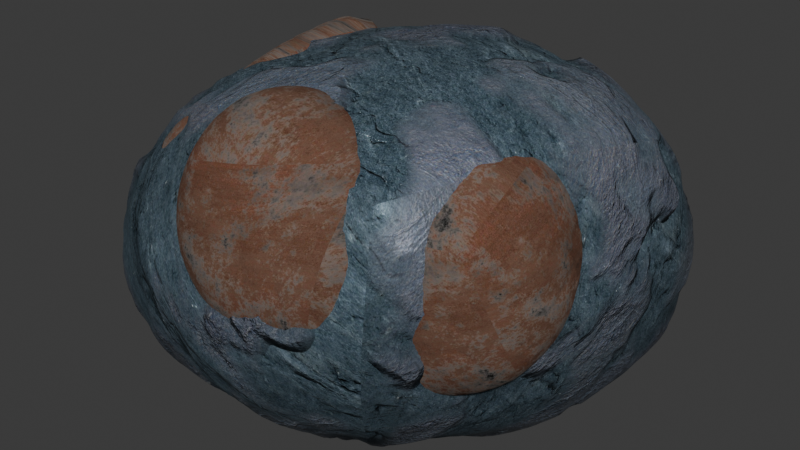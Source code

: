 # Source: ore.blend  (saved by Blender 4.3.34; exported with 4.5.12 LTS)
import bpy
from mathutils import Matrix  # noqa: F401  (used for matrix-valued properties, if any)

bpy.ops.wm.read_factory_settings(use_empty=True)
scene = bpy.context.scene
scene.name = 'Scene'

# ---- collections
col_collection = bpy.data.collections.new('Collection'); scene.collection.children.link(col_collection)

# ---- images (referenced by path relative to the original .blend; pixels are not part of the script)
import os
ASSET_DIR = os.environ.get("B2B_ASSET_DIR", "")  # directory of the original .blend (textures are referenced by path, not embedded)
HERE = os.path.dirname(os.path.abspath(__file__))  # packed textures are extracted next to this script under _unpacked/

def load_image(name, relpath, width, height, colorspace="sRGB"):
    """Load a texture the original file referenced (path relative to the .blend, or extracted next to this script)."""
    p = next((c for c in (os.path.join(HERE, relpath), os.path.join(ASSET_DIR, relpath)) if relpath and os.path.exists(c)), "")
    if p:
        img = bpy.data.images.load(p, check_existing=True)
        img.name = name
    else:  # same state as the original file: an image datablock whose file is absent (Cycles renders it pink)
        img = bpy.data.images.new(name, width, height)
        img.source = "FILE"
        img.filepath = "//" + (relpath or name)
    img.colorspace_settings.name = colorspace
    return img
img_rock_15_diffuse_jpg = load_image('rock-15_diffuse.jpg', '_unpacked/rock-15_diffuse.36cb6958.jpg', 2048, 2048, 'sRGB')
img_rock_21_diffuse_jpg = load_image('rock-21_diffuse.jpg', '_unpacked/rock-21_diffuse.99bc8c98.jpg', 2048, 2048, 'sRGB')
img_rock_18_diffuse_normals_jpg = load_image('rock-18_diffuse_normals.jpg', '_unpacked/rock-18_normals.29383813.jpg', 2048, 2048, 'Non-Color')
img_rock_21_diffuse_normals_jpg = load_image('rock-21_diffuse_normals.jpg', '_unpacked/rock-21_normals.b3c192b5.jpg', 2048, 2048, 'Non-Color')
img_rock_15_diffuse_normals_height_jpg = load_image('rock-15_diffuse_normals_height.jpg', '_unpacked/rock-15_height.4cf5178e.jpg', 2048, 2048, 'Non-Color')
img_rock_21_diffuse_normals_height_jpg = load_image('rock-21_diffuse_normals_height.jpg', '_unpacked/rock-21_height.8489bd89.jpg', 2048, 2048, 'Non-Color')
img_rock_15_rough_jpg = load_image('rock-15_rough.jpg', '_unpacked/rock-15_rough.fa266dbc.jpg', 2048, 2048, 'Non-Color')
img_rock_21_rough_jpg = load_image('rock-21_rough.jpg', '_unpacked/rock-21_rough.0ef3234d.jpg', 2048, 2048, 'Non-Color')
img_roughness__jpg = load_image('_Roughness_.jpg', '_unpacked/_Roughness_.993fb222.jpg', 2048, 2048, 'Non-Color')
img_height__jpg = load_image('_Height_.jpg', '_unpacked/_Height_.dbb2b5e3.jpg', 2048, 2048, 'Non-Color')
img_diffuse__jpg = load_image('_Diffuse_.jpg', '_unpacked/_Diffuse_.0fc8c528.jpg', 2048, 2048, 'sRGB')
img_normal__jpg = load_image('_Normal_.jpg', '_unpacked/_Normal_.1f1724ce.jpg', 2048, 2048, 'Non-Color')
img_specular__jpg = load_image('_Specular_.jpg', '_unpacked/_Specular_.5612977b.jpg', 2048, 2048, 'Non-Color')
img_metallic__jpg = load_image('_Metallic_.jpg', '_unpacked/_Metallic_.680b89c0.jpg', 2048, 2048, 'Non-Color')

# ---- materials (node trees are filled in below, after node groups)
mat_rock_019 = bpy.data.materials.new('Rock.019')
mat_rock_019.displacement_method = 'BOTH'
mat_iron_rust = bpy.data.materials.new('Iron Rust')
mat_iron_rust.displacement_method = 'DISPLACEMENT'

# ---- material node trees
mat_rock_019.use_nodes = True; mat_rock_019.node_tree.nodes.clear()
_N = mat_rock_019.node_tree.nodes; _L = mat_rock_019.node_tree.links
n0 = _N.new('ShaderNodeOutputMaterial'); n0.name = 'Material Output'; n0.location = (521, 315)
n1 = _N.new('ShaderNodeBsdfPrincipled'); n1.name = 'Principled BSDF'; n1.location = (65, 556)
n1.distribution = 'GGX'
n1.subsurface_method = 'RANDOM_WALK_SKIN'
n1.inputs[1].default_value = 0.2
n1.inputs[3].default_value = 1.45
n1.inputs[13].default_value = 0.2
n1.inputs[27].default_value = (0.0, 0.0, 0.0, 1.0)
n1.inputs[28].default_value = 1.0
n2 = _N.new('ShaderNodeTexImage'); n2.name = 'Image Texture'; n2.location = (-1109, 972)
n2.image = img_rock_15_diffuse_jpg
n3 = _N.new('ShaderNodeTexImage'); n3.name = 'Image Texture.005'; n3.location = (-1380, 978)
n3.image = img_rock_21_diffuse_jpg
n4 = _N.new('ShaderNodeMix'); n4.name = 'Mix'; n4.location = (-647, 951)
n4.data_type = 'RGBA'
n5 = _N.new('ShaderNodeTexNoise'); n5.name = 'Noise Texture'; n5.location = (-1390, 1411)
n6 = _N.new('ShaderNodeValToRGB'); n6.name = 'Color Ramp'; n6.location = (-1214, 1334)
while len(n6.color_ramp.elements) > 1: n6.color_ramp.elements.remove(n6.color_ramp.elements[-1])
n6.color_ramp.elements[0].position = 0.4591; n6.color_ramp.elements[0].color = (0.0, 0.0, 0.0, 1.0)
_e = n6.color_ramp.elements.new(0.5727); _e.color = (1.0, 1.0, 1.0, 1.0)
n7 = _N.new('ShaderNodeTexImage'); n7.name = 'Image Texture.006'; n7.location = (-1114, 367)
n7.image = img_rock_18_diffuse_normals_jpg
n8 = _N.new('ShaderNodeTexImage'); n8.name = 'Image Texture.007'; n8.location = (-1378, 376)
n8.image = img_rock_21_diffuse_normals_jpg
n9 = _N.new('ShaderNodeMix'); n9.name = 'Mix.001'; n9.location = (-652, 338)
n9.data_type = 'RGBA'
n10 = _N.new('ShaderNodeTexImage'); n10.name = 'Image Texture.008'; n10.location = (-1106, 60)
n10.image = img_rock_15_diffuse_normals_height_jpg
n11 = _N.new('ShaderNodeTexImage'); n11.name = 'Image Texture.009'; n11.location = (-1371, 70)
n11.image = img_rock_21_diffuse_normals_height_jpg
n12 = _N.new('ShaderNodeMix'); n12.name = 'Mix.002'; n12.location = (-654, 38)
n12.data_type = 'RGBA'
n13 = _N.new('ShaderNodeTexImage'); n13.name = 'Image Texture.010'; n13.location = (-1114, 681)
n13.image = img_rock_15_rough_jpg
n14 = _N.new('ShaderNodeTexImage'); n14.name = 'Image Texture.011'; n14.location = (-1378, 691)
n14.image = img_rock_21_rough_jpg
n15 = _N.new('ShaderNodeMix'); n15.name = 'Mix.003'; n15.location = (-645, 655)
n15.data_type = 'RGBA'
n16 = _N.new('ShaderNodeDisplacement'); n16.name = 'Displacement.001'; n16.location = (94, 163)
n16.inputs[2].default_value = 0.1
n17 = _N.new('ShaderNodeNormalMap'); n17.name = 'Normal Map.001'; n17.location = (-326, 273)
_L.new(n4.outputs[2], n1.inputs[0])
_L.new(n3.outputs[0], n4.inputs[6])
_L.new(n6.outputs[0], n4.inputs[0])
_L.new(n2.outputs[0], n4.inputs[7])
_L.new(n5.outputs[0], n6.inputs[0])
_L.new(n8.outputs[0], n9.inputs[6])
_L.new(n7.outputs[0], n9.inputs[7])
_L.new(n10.outputs[0], n12.inputs[7])
_L.new(n14.outputs[0], n15.inputs[6])
_L.new(n13.outputs[0], n15.inputs[7])
_L.new(n6.outputs[0], n15.inputs[0])
_L.new(n6.outputs[0], n9.inputs[0])
_L.new(n6.outputs[0], n12.inputs[0])
_L.new(n11.outputs[0], n12.inputs[6])
_L.new(n15.outputs[2], n1.inputs[2])
_L.new(n16.outputs[0], n0.inputs[2])
_L.new(n1.outputs[0], n0.inputs[0])
_L.new(n17.outputs[0], n1.inputs[5])
_L.new(n9.outputs[2], n17.inputs[1])
_L.new(n12.outputs[2], n16.inputs[0])
n0.is_active_output = True
mat_iron_rust.use_nodes = True; mat_iron_rust.node_tree.nodes.clear()
_N = mat_iron_rust.node_tree.nodes; _L = mat_iron_rust.node_tree.links
n0 = _N.new('ShaderNodeOutputMaterial'); n0.name = '材质输出'; n0.location = (300, 300)
n1 = _N.new('ShaderNodeNormalMap'); n1.name = '法线贴图'; n1.location = (-513, -402)
n2 = _N.new('ShaderNodeDisplacement'); n2.name = '置换'; n2.location = (338, -198)
n2.inputs[1].default_value = 0.0
n2.inputs[2].default_value = 0.175
n3 = _N.new('ShaderNodeTexCoord'); n3.name = '纹理坐标'; n3.location = (-1301, 104)
n4 = _N.new('ShaderNodeBsdfPrincipled'); n4.name = '原理化BSDF'; n4.location = (10, 300)
n4.distribution = 'GGX'
n4.subsurface_method = 'RANDOM_WALK_SKIN'
n4.inputs[3].default_value = 1.45
n4.inputs[27].default_value = (0.0, 0.0, 0.0, 1.0)
n4.inputs[28].default_value = 1.0
n5 = _N.new('ShaderNodeTexImage'); n5.name = '图像纹理.003'; n5.location = (-635, -18)
n5.image = img_roughness__jpg
n6 = _N.new('ShaderNodeTexImage'); n6.name = '图像纹理.001'; n6.location = (-19, -391)
n6.image = img_height__jpg
n7 = _N.new('ShaderNodeTexImage'); n7.name = '图像纹理'; n7.location = (-512, 271)
n7.image = img_diffuse__jpg
n8 = _N.new('ShaderNodeTexImage'); n8.name = '图像纹理.002'; n8.location = (-896, -284)
n8.image = img_normal__jpg
n9 = _N.new('ShaderNodeMapping'); n9.name = '映射'; n9.location = (-988, 130)
n9.inputs[0].default_value = (1.0, 1.0, 1.0)
n9.inputs[2].default_value = (0.0, 0.0, 1.571)
n10 = _N.new('ShaderNodeTexImage'); n10.name = '图像纹理.004'; n10.location = (-595, 604)
n10.image = img_specular__jpg
n11 = _N.new('ShaderNodeTexImage'); n11.name = '图像纹理.005'; n11.location = (-172, 605)
n11.image = img_metallic__jpg
_L.new(n4.outputs[0], n0.inputs[0])
_L.new(n5.outputs[0], n4.inputs[2])
_L.new(n8.outputs[0], n1.inputs[1])
_L.new(n1.outputs[0], n4.inputs[5])
_L.new(n6.outputs[0], n2.inputs[0])
_L.new(n2.outputs[0], n0.inputs[2])
_L.new(n3.outputs[2], n9.inputs[3])
_L.new(n9.outputs[0], n7.inputs[0])
_L.new(n9.outputs[0], n5.inputs[0])
_L.new(n9.outputs[0], n8.inputs[0])
_L.new(n9.outputs[0], n6.inputs[0])
_L.new(n7.outputs[0], n4.inputs[0])
_L.new(n10.outputs[0], n4.inputs[13])
_L.new(n11.outputs[0], n4.inputs[1])
_L.new(n9.outputs[0], n10.inputs[0])
_L.new(n9.outputs[0], n11.inputs[0])
n0.is_active_output = True

# ---- world
world_world = bpy.data.worlds.new('World'); scene.world = world_world
world_world.use_nodes = True; world_world.node_tree.nodes.clear()
_N = world_world.node_tree.nodes; _L = world_world.node_tree.links
n0 = _N.new('ShaderNodeOutputWorld'); n0.name = 'World Output'; n0.location = (300, 300)
n1 = _N.new('ShaderNodeBackground'); n1.name = 'Background'; n1.location = (10, 300)
n1.inputs[0].default_value = (0.05088, 0.05088, 0.05088, 1.0)
_L.new(n1.outputs[0], n0.inputs[0])
n0.is_active_output = True
world_world.color = (0.05088, 0.05088, 0.05088)
world_world.sun_shadow_jitter_overblur = 0.0

# ---- meshes
me_rock = bpy.data.meshes.new('rock')
me_rock.from_pydata([(-1.599, -0.8764, -1.627), (-1.164, 2.187, -0.9934), (-1.103, -0.1002, 0.3998), (-0.2305, 1.845, 0.2967), (0.976, -0.7772, -1.432), (2.039, 3.222, -2.685), (1.405, -1.045, 0.6043), (1.877, 1.528, 0.2893)], [], [(0, 2, 3, 1), (0, 1, 5, 4), (0, 4, 6, 2), (7, 6, 4, 5), (7, 3, 2, 6), (7, 5, 1, 3)])
me_rock.polygons.foreach_set('use_smooth', [True] * 6)
_k = {(0, 2): 0.09053, (0, 1): 0.12321, (1, 3): 0.09306, (2, 3): 0.13573, (0, 4): 0.05082, (1, 5): 0.05141, (4, 5): 0.05926, (4, 6): 0.22466, (6, 7): 0.24295, (5, 7): 0.07967, (3, 7): 0.26947}
me_rock.attributes.new('crease_edge', 'FLOAT', 'EDGE').data.foreach_set('value', [_k.get((min(e.vertices), max(e.vertices)), 0.0) for e in me_rock.edges])
_uv = me_rock.uv_layers.new(name='automap')
_uv.uv.foreach_set('vector', [0.06228, 0.256, 0.2592, 0.7704, 0.7528, 0.7442, 0.8395, 0.4169, -0.001058, 0.09353, 0.1092, 0.8708, 0.9219, 1.133, 0.6523, 0.1187, -0.001058, 0.256, 0.6523, 0.3057, 0.7611, 0.8223, 0.1249, 0.7704, 0.6724, 0.7423, 0.01948, 0.8223, 0.08746, 0.3057, 1.102, -0.01233, 0.8809, 0.7036, 0.3461, 0.7841, 0.1249, 0.2905, 0.7611, 0.05073, 0.8809, 0.7423, 0.9219, -0.01233, 0.1092, 0.4169, 0.3461, 0.7442])
me_rock.materials.append(mat_rock_019)
me_rock.auto_texspace = False
me_rock.update()
me_rock_002 = bpy.data.meshes.new('rock.002')
me_rock_002.from_pydata([(-0.5, -0.5, -0.5), (-0.5, 0.5, -0.5), (-0.5, 0.5, 0.5), (-0.5, -0.5, 0.5), (0.5, -0.5, -0.5), (0.5, 0.5, -0.5), (0.5, 0.5, 0.5), (0.5, -0.5, 0.5)], [], [(0, 2, 6, 1), (1, 6, 7, 5), (5, 7, 3, 4), (4, 3, 2, 0), (0, 1, 5, 4), (3, 7, 6, 2)])
me_rock_002.polygons.foreach_set('use_smooth', [True] * 6)
_k = {(0, 2): 0.42291, (0, 1): 0.23698, (1, 6): 0.21537, (2, 6): 0.42148, (1, 5): 0.39431, (5, 7): 0.15325, (6, 7): 0.20231, (4, 5): 0.30263, (3, 4): 0.28827, (3, 7): 0.17956, (0, 4): 0.27523, (2, 3): 0.3136}
me_rock_002.attributes.new('crease_edge', 'FLOAT', 'EDGE').data.foreach_set('value', [_k.get((min(e.vertices), max(e.vertices)), 0.0) for e in me_rock_002.edges])
_uv = me_rock_002.uv_layers.new(name='UVMap')
_uv.uv.foreach_set('vector', [-0.1282, -0.1282, -0.1282, 1.128, 1.128, 1.128, -0.1282, -0.1282, -0.1282, -0.1282, 1.128, 1.128, 1.128, 1.128, 1.128, -0.1282, 1.128, -0.1282, 1.128, 1.128, -0.1282, 1.128, 1.128, -0.1282, 1.128, -0.1282, -0.1282, 1.128, -0.1282, 1.128, -0.1282, -0.1282, -0.1282, -0.1282, -0.1282, 1.128, 1.128, 1.128, 1.128, -0.1282, -0.1282, -0.1282, 1.128, -0.1282, 1.128, 1.128, -0.1282, 1.128])
_uv = me_rock_002.uv_layers.new(name='automap')
_uv.uv.foreach_set('vector', [0.06463, 0.6491, 0.06463, 0.972, 0.3876, 0.972, 0.06463, 0.6491, 0.06463, 0.6491, 0.3876, 0.972, 0.5458, 0.8646, 0.5458, 0.5417, 0.5458, 0.5417, 0.5458, 0.8646, 0.2228, 0.8646, 0.5458, 0.5417, 0.5458, 0.5417, 0.2228, 0.8646, 0.06463, 0.972, 0.06463, 0.6491, 0.06463, 0.6491, 0.2228, 0.8646, 0.5458, 0.8646, 0.5458, 0.5417, 0.2228, 0.5417, 0.5458, 0.5417, 0.3876, 0.972, 0.06463, 0.972])
_uv.active_render = True
me_rock_002.materials.append(mat_iron_rust)
me_rock_002.auto_texspace = False
me_rock_002.update()
me_rock_003 = bpy.data.meshes.new('rock.003')
me_rock_003.from_pydata([(0.0, 0.0, 0.0), (0.5, -0.5, -0.5), (0.5, 0.5, -0.5), (-0.5, 0.5, -0.5), (0.5, -0.5, 0.5), (0.5, 0.5, 0.5), (-0.5, 0.5, 0.5), (-0.5, -0.5, 0.5)], [], [(0, 2, 1), (0, 3, 2), (0, 6, 3), (0, 7, 6), (0, 4, 7), (0, 1, 4), (5, 4, 1, 2), (5, 2, 3, 6), (5, 6, 7, 4)])
me_rock_003.polygons.foreach_set('use_smooth', [True] * 9)
_k = {(0, 2): 0.19781, (0, 1): 0.23935, (3, 6): 0.40473, (6, 7): 0.46571, (4, 7): 0.24134, (4, 5): 0.19359}
me_rock_003.attributes.new('crease_edge', 'FLOAT', 'EDGE').data.foreach_set('value', [_k.get((min(e.vertices), max(e.vertices)), 0.0) for e in me_rock_003.edges])
_uv = me_rock_003.uv_layers.new(name='UVMap')
_uv.uv.foreach_set('vector', [0.4646, 0.4646, 0.7834, 0.7834, 0.7834, 0.1457, 0.4646, 0.4646, 0.1457, 0.7834, 0.7834, 0.7834, 0.4646, 0.4646, 0.1457, 0.7834, 0.1457, 0.1457, 0.4646, 0.4646, 0.1457, 0.1457, 0.1457, 0.7834, 0.4646, 0.4646, 0.7834, 0.1457, 0.1457, 0.1457, 0.4646, 0.4646, 0.7834, 0.1457, 0.7834, 0.7834, 0.7834, 0.7834, 0.1457, 0.7834, 0.1457, 0.1457, 0.7834, 0.1457, 0.7834, 0.7834, 0.7834, 0.1457, 0.1457, 0.1457, 0.1457, 0.7834, 0.7834, 0.7834, 0.1457, 0.7834, 0.1457, 0.1457, 0.7834, 0.1457])
_uv = me_rock_003.uv_layers.new(name='automap')
_uv.uv.foreach_set('vector', [0.3664, 0.6852, 0.5278, 0.8467, 0.5278, 0.5237, 0.3664, 0.6852, 0.2049, 0.8467, 0.5278, 0.8467, 0.3664, 0.6852, 0.2049, 0.8467, 0.2049, 0.5237, 0.3664, 0.6852, 0.2049, 0.5237, 0.2049, 0.8467, 0.3664, 0.6852, 0.5278, 0.5237, 0.2049, 0.5237, 0.3664, 0.6852, 0.5278, 0.5237, 0.5278, 0.8467, 0.5278, 0.8467, 0.2049, 0.8467, 0.2049, 0.5237, 0.5278, 0.5237, 0.5278, 0.8467, 0.5278, 0.5237, 0.2049, 0.5237, 0.2049, 0.8467, 0.5278, 0.8467, 0.2049, 0.8467, 0.2049, 0.5237, 0.5278, 0.5237])
_uv.active_render = True
me_rock_003.materials.append(mat_iron_rust)
me_rock_003.auto_texspace = False
me_rock_003.update()
me_rock_004 = bpy.data.meshes.new('rock.004')
me_rock_004.from_pydata([(0.8955, 0.1378, 0.7124), (0.5, -0.5, -0.5), (1.306, 0.3611, -0.687), (-0.8965, 0.4326, -0.8372), (-0.5, -0.5, -0.5), (-0.5, -0.5, 0.5), (-0.7538, 0.5759, 0.1588)], [], [(0, 1, 2), (0, 4, 1), (0, 5, 4), (0, 6, 5), (0, 2, 3, 6), (2, 1, 4, 3), (3, 4, 5, 6)])
me_rock_004.polygons.foreach_set('use_smooth', [True] * 7)
_k = {(0, 1): 0.43337, (0, 2): 0.1459, (1, 2): 0.10098, (0, 4): 0.67919, (1, 4): 0.12666, (0, 5): 0.09469, (4, 5): 0.10198, (0, 6): 0.11262, (5, 6): 0.62022, (3, 6): 0.61873, (2, 3): 0.55132, (3, 4): 0.22024}
me_rock_004.attributes.new('crease_edge', 'FLOAT', 'EDGE').data.foreach_set('value', [_k.get((min(e.vertices), max(e.vertices)), 0.0) for e in me_rock_004.edges])
_uv = me_rock_004.uv_layers.new(name='automap')
_uv.uv.foreach_set('vector', [0.437, 0.9573, 0.231, 0.5658, 0.5091, 0.5054, 0.6682, 0.6546, 0.2176, 0.2631, 0.5405, 0.2631, 0.6682, 0.6546, 0.1941, 0.8887, 0.2176, 0.2631, 0.6448, 0.7558, 0.1121, 0.8973, 0.1941, 0.5498, 0.6682, 0.6546, 0.7774, 0.5054, 0.06609, 0.4569, 0.1121, 0.7786, 0.7774, 0.8279, 0.5171, 0.5498, 0.1941, 0.5498, 0.06609, 0.851, 0.5321, 0.4569, 0.231, 0.5658, 0.231, 0.8887, 0.5784, 0.7786])
me_rock_004.materials.append(mat_iron_rust)
me_rock_004.auto_texspace = False
me_rock_004.update()
me_rock_005 = bpy.data.meshes.new('rock.005')
me_rock_005.from_pydata([(0.0, 0.0, 0.0), (0.5, -0.5, -0.5), (0.5, 0.5, -0.5), (-0.5, 0.5, -0.5), (0.5, -0.5, 0.5), (0.5, 0.5, 0.5), (-0.5, 0.5, 0.5), (-0.5, -0.5, 0.5)], [], [(0, 2, 1), (0, 3, 2), (0, 6, 3), (0, 7, 6), (0, 4, 7), (0, 1, 4), (5, 4, 1, 2), (5, 2, 3, 6), (5, 6, 7, 4)])
me_rock_005.polygons.foreach_set('use_smooth', [True] * 9)
_k = {(0, 2): 0.25082, (0, 1): 0.23788, (3, 6): 0.25914, (6, 7): 0.51626, (4, 7): 0.2323, (4, 5): 0.26284}
me_rock_005.attributes.new('crease_edge', 'FLOAT', 'EDGE').data.foreach_set('value', [_k.get((min(e.vertices), max(e.vertices)), 0.0) for e in me_rock_005.edges])
_uv = me_rock_005.uv_layers.new(name='UVMap')
_uv.uv.foreach_set('vector', [0.4372, 0.4372, 1.002, 1.002, 1.002, -0.1277, 0.4372, 0.4372, -0.1277, 1.002, 1.002, 1.002, 0.4372, 0.4372, -0.1277, 1.002, -0.1277, -0.1277, 0.4372, 0.4372, -0.1277, -0.1277, -0.1277, 1.002, 0.4372, 0.4372, 1.002, -0.1277, -0.1277, -0.1277, 0.4372, 0.4372, 1.002, -0.1277, 1.002, 1.002, 1.002, 1.002, -0.1277, 1.002, -0.1277, -0.1277, 1.002, -0.1277, 1.002, 1.002, 1.002, -0.1277, -0.1277, -0.1277, -0.1277, 1.002, 1.002, 1.002, -0.1277, 1.002, -0.1277, -0.1277, 1.002, -0.1277])
_uv = me_rock_005.uv_layers.new(name='automap')
_uv.uv.foreach_set('vector', [0.3664, 0.6852, 0.5278, 0.8467, 0.5278, 0.5237, 0.3664, 0.6852, 0.2049, 0.8467, 0.5278, 0.8467, 0.3664, 0.6852, 0.2049, 0.8467, 0.2049, 0.5237, 0.3664, 0.6852, 0.2049, 0.5237, 0.2049, 0.8467, 0.3664, 0.6852, 0.5278, 0.5237, 0.2049, 0.5237, 0.3664, 0.6852, 0.5278, 0.5237, 0.5278, 0.8467, 0.5278, 0.8467, 0.2049, 0.8467, 0.2049, 0.5237, 0.5278, 0.5237, 0.5278, 0.8467, 0.5278, 0.5237, 0.2049, 0.5237, 0.2049, 0.8467, 0.5278, 0.8467, 0.2049, 0.8467, 0.2049, 0.5237, 0.5278, 0.5237])
_uv.active_render = True
me_rock_005.materials.append(mat_iron_rust)
me_rock_005.auto_texspace = False
me_rock_005.update()
me_rock_006 = bpy.data.meshes.new('rock.006')
me_rock_006.from_pydata([(-0.5, -0.5, -0.5), (-0.5, 0.5, -0.5), (-0.5, -0.5, 0.5), (-0.5, 0.5, 0.5), (0.5, -0.5, -0.5), (0.5, 0.5, -0.5), (0.5, -0.5, 0.5), (0.5, 0.5, 0.5)], [], [(0, 2, 3, 1), (0, 1, 5, 4), (0, 4, 6, 2), (7, 6, 4, 5), (7, 3, 2, 6), (7, 5, 1, 3)])
me_rock_006.polygons.foreach_set('use_smooth', [True] * 6)
_k = {(0, 2): 0.11468, (0, 1): 0.04596, (1, 3): 0.20979, (2, 3): 0.24433, (0, 4): 0.29976, (1, 5): 0.05202, (4, 5): 0.00717, (2, 6): 0.09542, (6, 7): 0.29124, (5, 7): 0.17991}
me_rock_006.attributes.new('crease_edge', 'FLOAT', 'EDGE').data.foreach_set('value', [_k.get((min(e.vertices), max(e.vertices)), 0.0) for e in me_rock_006.edges])
_uv = me_rock_006.uv_layers.new(name='UVMap')
_uv.uv.foreach_set('vector', [0.05465, 0.05465, 0.05465, 0.9454, 0.9454, 0.9454, 0.9454, 0.05465, 0.05465, 0.05465, 0.05465, 0.9454, 0.9454, 0.9454, 0.9454, 0.05465, 0.05465, 0.05465, 0.9454, 0.05465, 0.9454, 0.9454, 0.05465, 0.9454, 0.9454, 0.9454, 0.05465, 0.9454, 0.05465, 0.05465, 0.9454, 0.05465, 0.9454, 0.9454, 0.05465, 0.9454, 0.05465, 0.05465, 0.9454, 0.05465, 0.9454, 0.9454, 0.9454, 0.05465, 0.05465, 0.05465, 0.05465, 0.9454])
_uv = me_rock_006.uv_layers.new(name='automap')
_uv.uv.foreach_set('vector', [0.2228, 0.5417, 0.2228, 0.8646, 0.5458, 0.8646, 0.5458, 0.5417, 0.2228, 0.5417, 0.2228, 0.8646, 0.5458, 0.8646, 0.5458, 0.5417, 0.2228, 0.5417, 0.5458, 0.5417, 0.5458, 0.8646, 0.2228, 0.8646, 0.5458, 0.8646, 0.2228, 0.8646, 0.2228, 0.5417, 0.5458, 0.5417, 0.5458, 0.8646, 0.2228, 0.8646, 0.2228, 0.5417, 0.5458, 0.5417, 0.5458, 0.8646, 0.5458, 0.5417, 0.2228, 0.5417, 0.2228, 0.8646])
_uv.active_render = True
me_rock_006.materials.append(mat_iron_rust)
me_rock_006.auto_texspace = False
me_rock_006.update()
me_rock_007 = bpy.data.meshes.new('rock.007')
me_rock_007.from_pydata([(0.5, 0.0, 0.5), (0.5, -0.5, -0.5), (0.5, 0.5, -0.5), (-0.5, 0.5, -0.5), (-0.5, 0.5, 0.5), (-0.5, -0.5, 0.5), (-0.5, -0.5, -0.5)], [], [(0, 1, 2), (0, 2, 3, 4), (0, 5, 6, 1), (0, 4, 5), (1, 6, 3, 2), (3, 6, 5, 4)])
me_rock_007.polygons.foreach_set('use_smooth', [True] * 6)
_uv = me_rock_007.uv_layers.new(name='UVMap')
_uv.uv.foreach_set('vector', [0.5, 0.8299, 0.1875, 0.2049, 0.8125, 0.2049, 0.8299, 0.8299, 0.8299, 0.2049, 0.2049, 0.2049, 0.2049, 0.8299, 0.8299, 0.8299, 0.2049, 0.8299, 0.2049, 0.2049, 0.8299, 0.2049, 0.8299, 0.5, 0.2049, 0.8125, 0.2049, 0.1875, 0.8299, 0.1875, 0.2049, 0.1875, 0.2049, 0.8125, 0.8299, 0.8125, 0.8125, 0.2049, 0.1875, 0.2049, 0.1875, 0.8299, 0.8125, 0.8299])
_uv = me_rock_007.uv_layers.new(name='automap')
_uv.uv.foreach_set('vector', [0.1831, 0.5611, 0.02166, 0.2381, 0.3446, 0.2381, 0.5547, 0.8736, 0.5547, 0.5506, 0.2318, 0.5506, 0.2318, 0.8736, 0.5547, 0.8736, 0.2318, 0.8736, 0.2318, 0.5506, 0.5547, 0.5506, 0.5547, 0.7031, 0.2318, 0.8646, 0.2318, 0.5417, 0.5547, 0.5417, 0.2318, 0.5417, 0.2318, 0.8646, 0.5547, 0.8646, 0.5458, 0.5506, 0.2228, 0.5506, 0.2228, 0.8736, 0.5458, 0.8736])
_uv.active_render = True
me_rock_007.materials.append(mat_iron_rust)
me_rock_007.auto_texspace = False
me_rock_007.update()
me_rock_008 = bpy.data.meshes.new('rock.008')
me_rock_008.from_pydata([(0.8955, 0.1378, 0.7124), (0.5, -0.5, -0.5), (1.306, 0.3611, -0.687), (-0.8965, 0.4326, -0.8372), (-0.5, -0.5, -0.5), (-0.5, -0.5, 0.5), (-0.7538, 0.5759, 0.1588)], [], [(0, 1, 2), (0, 4, 1), (0, 5, 4), (0, 6, 5), (0, 2, 3, 6), (2, 1, 4, 3), (3, 4, 5, 6)])
me_rock_008.polygons.foreach_set('use_smooth', [True] * 7)
_k = {(0, 1): 0.43337, (0, 2): 0.1459, (1, 2): 0.10098, (0, 4): 0.67919, (1, 4): 0.12666, (0, 5): 0.09469, (4, 5): 0.10198, (0, 6): 0.11262, (5, 6): 0.62022, (3, 6): 0.61873, (2, 3): 0.55132, (3, 4): 0.22024}
me_rock_008.attributes.new('crease_edge', 'FLOAT', 'EDGE').data.foreach_set('value', [_k.get((min(e.vertices), max(e.vertices)), 0.0) for e in me_rock_008.edges])
_uv = me_rock_008.uv_layers.new(name='UVMap')
_uv.uv.foreach_set('vector', [0.671, 1.326, 0.001919, 0.05391, 0.9053, -0.1423, 1.346, 1.326, -0.1178, 0.05391, 0.9312, 0.05391, 1.346, 1.326, -0.1178, 1.103, -0.1178, 0.05391, 1.346, 0.671, -0.3841, 1.131, -0.1178, 0.001919, 1.346, 1.326, 1.777, -0.1423, -0.5337, -0.2998, -0.3841, 0.745, 1.777, 0.9053, 0.9312, 0.001919, -0.1178, 0.001919, -0.5337, 0.9802, 0.9802, -0.2998, 0.001919, 0.05391, 0.001919, 1.103, 1.131, 0.745])
_uv = me_rock_008.uv_layers.new(name='automap')
_uv.uv.foreach_set('vector', [0.8647, 0.9827, 0.6587, 0.5912, 0.9368, 0.5308, 0.8264, 0.5374, 0.1941, 0.5658, 0.5171, 0.5658, 0.8264, 0.5374, 0.1941, 0.8887, 0.1941, 0.5658, 0.6448, 0.7558, 0.1121, 0.8973, 0.1941, 0.5498, 0.8264, 0.5374, 0.9591, 0.0855, 0.2477, 0.03699, 0.2938, 0.3586, 0.7774, 0.8279, 0.5171, 0.5498, 0.1941, 0.5498, 0.06609, 0.851, 0.5321, 0.4569, 0.231, 0.5658, 0.231, 0.8887, 0.5784, 0.7786])
_uv.active_render = True
me_rock_008.materials.append(mat_iron_rust)
me_rock_008.auto_texspace = False
me_rock_008.update()

# ---- objects
ob_rock = bpy.data.objects.new('rock', me_rock)
ob_rock_002 = bpy.data.objects.new('rock.002', me_rock_002)
ob_rock_003 = bpy.data.objects.new('rock.003', me_rock_003)
ob_rock_004 = bpy.data.objects.new('rock.004', me_rock_004)
ob_rock_005 = bpy.data.objects.new('rock.005', me_rock_005)
ob_rock_006 = bpy.data.objects.new('rock.006', me_rock_006)
ob_rock_007 = bpy.data.objects.new('rock.007', me_rock_007)
ob_rock_001 = bpy.data.objects.new('rock.001', me_rock_008)

# ---- transforms, parenting, visibility, modifiers, constraints
ob_rock.location = (0.2949, 1.762, 1.176)
ob_rock.scale = (3.098, 3.098, 3.098)
_m = ob_rock.modifiers.new('Subsurf', 'SUBSURF')
_m.levels = 2
_m.render_levels = 3
_m = ob_rock.modifiers.new('Subsurf.001', 'SUBSURF')
_m.levels = 2
_m.render_levels = 3
_m = ob_rock.modifiers.new('Displace', 'DISPLACE')
_m.mid_level = 0.0
_m.strength = 0.005872
_m = ob_rock.modifiers.new('Displace.001', 'DISPLACE')
_m.mid_level = 0.0
_m.strength = 0.2759
_m = ob_rock.modifiers.new('Displace.002', 'DISPLACE')
_m.strength = 0.03754
_m = ob_rock.modifiers.new('Displace.003', 'DISPLACE')
_m.strength = 0.03282
ob_rock_002.location = (2.968, 2.81, 1.642)
ob_rock_002.rotation_euler = (0.1128, 0.5567, 0.2346)
_m = ob_rock_002.modifiers.new('Subsurf', 'SUBSURF')
_m.levels = 2
_m.render_levels = 3
_m = ob_rock_002.modifiers.new('Subsurf.001', 'SUBSURF')
_m.levels = 2
_m.render_levels = 3
_m = ob_rock_002.modifiers.new('Displace', 'DISPLACE')
_m.mid_level = 0.0
_m.strength = 0.00428
_m = ob_rock_002.modifiers.new('Displace.001', 'DISPLACE')
_m.mid_level = 0.0
_m.strength = 0.4613
_m = ob_rock_002.modifiers.new('Displace.002', 'DISPLACE')
_m.strength = 0.05171
_m = ob_rock_002.modifiers.new('Displace.003', 'DISPLACE')
_m.strength = 0.01867
ob_rock_003.location = (3.036, 6.667, 0.2115)
ob_rock_003.scale = (1.425, 1.425, 1.425)
_m = ob_rock_003.modifiers.new('Subsurf', 'SUBSURF')
_m.levels = 2
_m.render_levels = 3
_m = ob_rock_003.modifiers.new('Subsurf.001', 'SUBSURF')
_m.levels = 2
_m.render_levels = 3
_m = ob_rock_003.modifiers.new('Displace', 'DISPLACE')
_m.mid_level = 0.0
_m.strength = 0.006095
_m = ob_rock_003.modifiers.new('Displace.001', 'DISPLACE')
_m.mid_level = 0.0
_m.strength = 0.4035
_m = ob_rock_003.modifiers.new('Displace.002', 'DISPLACE')
_m.strength = 0.03837
_m = ob_rock_003.modifiers.new('Displace.003', 'DISPLACE')
_m.strength = 0.02387
ob_rock_004.location = (-1.189, 3.718, 0.8433)
ob_rock_004.rotation_euler = (2.115, 0.07204, 4.547)
ob_rock_004.scale = (1.679, 1.679, 1.679)
_m = ob_rock_004.modifiers.new('Subsurf', 'SUBSURF')
_m.levels = 2
_m.render_levels = 3
_m = ob_rock_004.modifiers.new('Subsurf.001', 'SUBSURF')
_m.levels = 2
_m.render_levels = 3
_m = ob_rock_004.modifiers.new('Displace', 'DISPLACE')
_m.mid_level = 0.0
_m.strength = 0.00534
_m = ob_rock_004.modifiers.new('Displace.001', 'DISPLACE')
_m.mid_level = 0.0
_m.strength = 0.3062
_m = ob_rock_004.modifiers.new('Displace.002', 'DISPLACE')
_m.strength = 0.0511
_m = ob_rock_004.modifiers.new('Displace.003', 'DISPLACE')
_m.strength = 0.02003
ob_rock_005.location = (-0.3904, 1.548, 0.5605)
ob_rock_005.rotation_euler = (1.051, 0.3874, -0.6877)
ob_rock_005.scale = (1.022, 1.022, 1.022)
_m = ob_rock_005.modifiers.new('Subsurf', 'SUBSURF')
_m.levels = 2
_m.render_levels = 3
_m = ob_rock_005.modifiers.new('Subsurf.001', 'SUBSURF')
_m.levels = 2
_m.render_levels = 3
_m = ob_rock_005.modifiers.new('Displace', 'DISPLACE')
_m.mid_level = 0.0
_m.strength = 0.006607
_m = ob_rock_005.modifiers.new('Displace.001', 'DISPLACE')
_m.mid_level = 0.0
_m.strength = 0.7765
_m = ob_rock_005.modifiers.new('Displace.002', 'DISPLACE')
_m.strength = 0.04077
_m = ob_rock_005.modifiers.new('Displace.003', 'DISPLACE')
_m.strength = 0.01503
ob_rock_006.location = (3.719, 2.253, 0.2802)
ob_rock_006.rotation_euler = (0.2499, -0.1991, 0.116)
ob_rock_006.scale = (2.01, 2.01, 2.01)
_m = ob_rock_006.modifiers.new('Subsurf', 'SUBSURF')
_m.levels = 2
_m.render_levels = 3
_m = ob_rock_006.modifiers.new('Subsurf.001', 'SUBSURF')
_m.levels = 2
_m.render_levels = 3
_m = ob_rock_006.modifiers.new('Displace', 'DISPLACE')
_m.mid_level = 0.0
_m.strength = 0.005134
_m = ob_rock_006.modifiers.new('Displace.001', 'DISPLACE')
_m.mid_level = 0.0
_m.strength = 0.43
_m = ob_rock_006.modifiers.new('Displace.002', 'DISPLACE')
_m.strength = 0.07009
_m = ob_rock_006.modifiers.new('Displace.003', 'DISPLACE')
_m.strength = 0.04993
ob_rock_007.location = (1.955, 0.8223, 0.8958)
ob_rock_007.scale = (1.808, 1.808, 1.808)
_m = ob_rock_007.modifiers.new('Subsurf', 'SUBSURF')
_m.levels = 2
_m.render_levels = 3
_m = ob_rock_007.modifiers.new('Subsurf.001', 'SUBSURF')
_m.levels = 2
_m.render_levels = 3
_m = ob_rock_007.modifiers.new('Displace', 'DISPLACE')
_m.mid_level = 0.0
_m.strength = 0.006365
_m = ob_rock_007.modifiers.new('Displace.001', 'DISPLACE')
_m.mid_level = 0.0
_m.strength = 0.6052
_m = ob_rock_007.modifiers.new('Displace.002', 'DISPLACE')
_m.strength = 0.03963
_m = ob_rock_007.modifiers.new('Displace.003', 'DISPLACE')
_m.strength = 0.02996
ob_rock_001.location = (-0.8066, 6.013, -0.09143)
ob_rock_001.rotation_euler = (5.83, 0.4487, 4.698)
ob_rock_001.scale = (1.02, 1.02, 1.02)
_m = ob_rock_001.modifiers.new('Subsurf', 'SUBSURF')
_m.levels = 2
_m.render_levels = 3
_m = ob_rock_001.modifiers.new('Subsurf.001', 'SUBSURF')
_m.levels = 2
_m.render_levels = 3
_m = ob_rock_001.modifiers.new('Displace', 'DISPLACE')
_m.mid_level = 0.0
_m.strength = 0.00534
_m = ob_rock_001.modifiers.new('Displace.001', 'DISPLACE')
_m.mid_level = 0.0
_m.strength = 0.3062
_m = ob_rock_001.modifiers.new('Displace.002', 'DISPLACE')
_m.strength = 0.0511
_m = ob_rock_001.modifiers.new('Displace.003', 'DISPLACE')
_m.strength = 0.02003

# ---- collection membership
col_collection.objects.link(ob_rock)
col_collection.objects.link(ob_rock_002)
col_collection.objects.link(ob_rock_003)
col_collection.objects.link(ob_rock_004)
col_collection.objects.link(ob_rock_005)
col_collection.objects.link(ob_rock_006)
col_collection.objects.link(ob_rock_007)
col_collection.objects.link(ob_rock_001)

# ---- scene / render settings (as saved in the file)
scene.frame_start = 1; scene.frame_end = 250; scene.frame_set(1)
scene.render.engine = 'BLENDER_EEVEE_NEXT'
bpy.context.view_layer.update()

# ---- added for rendering (the .blend has no active camera and no usable light): camera, sun
cam_auto = bpy.data.cameras.new('AutoCamera')
cam_auto.lens = 50.0
cam_auto.sensor_width = 36.0
cam_auto.clip_end = 1000.0
ob_auto_camera = bpy.data.objects.new('AutoCamera', cam_auto)
scene.collection.objects.link(ob_auto_camera)
ob_auto_camera.location = (12.9224, -10.1194, 8.70918)
ob_auto_camera.rotation_euler = (1.09748, -7.21219e-08, 0.694738)
scene.camera = ob_auto_camera
light_auto_sun = bpy.data.lights.new('AutoSun', 'SUN')
light_auto_sun.energy = 3.0
light_auto_sun.angle = 0.0523599
ob_auto_sun = bpy.data.objects.new('AutoSun', light_auto_sun)
scene.collection.objects.link(ob_auto_sun)
ob_auto_sun.rotation_euler = (0.872665, 0.174533, 0.523599)
bpy.context.view_layer.update()
